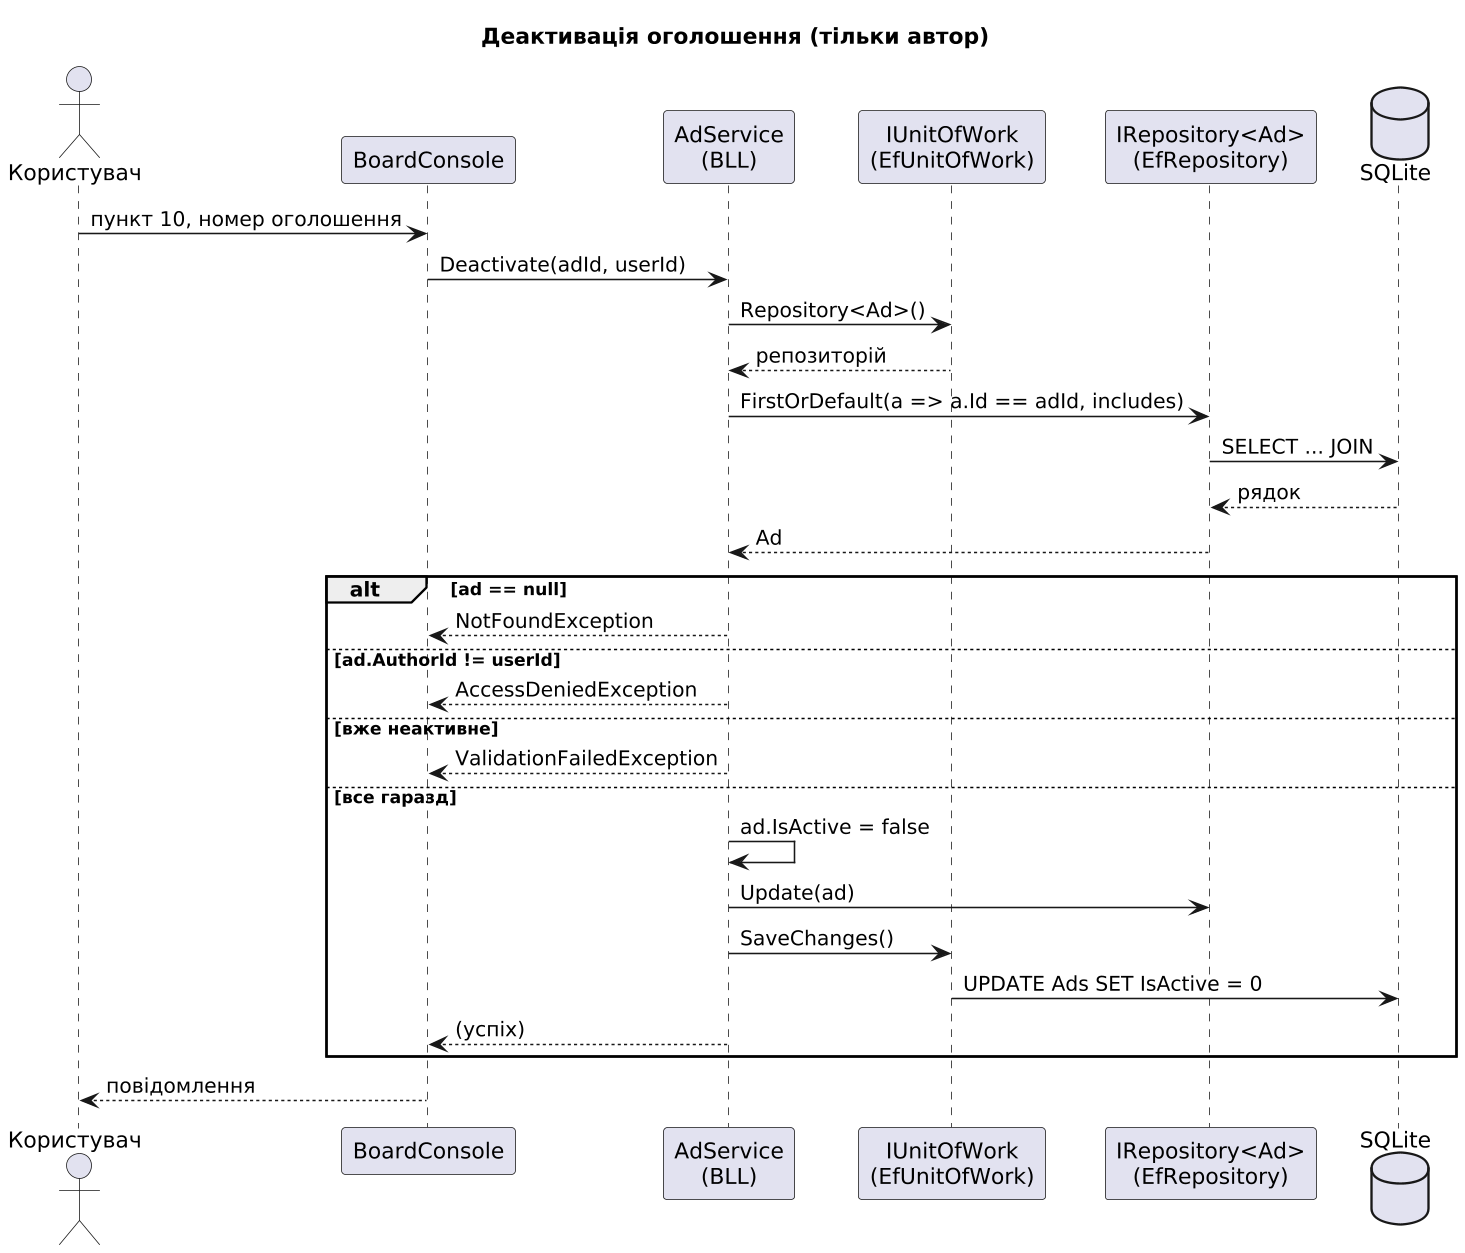

The diagram above was rendered by PlantUML. Its source (embedded in the PNG):
@startuml
skinparamlocked dpi 150
skinparam defaultFontName DejaVu Sans
skinparam shadowing false
skinparam classAttributeIconSize 0
skinparam packageStyle rectangle
title Деактивація оголошення (тільки автор)
actor Користувач
participant BoardConsole as UI
participant "AdService\n(BLL)" as S
participant "IUnitOfWork\n(EfUnitOfWork)" as U
participant "IRepository<Ad>\n(EfRepository)" as R
database SQLite as DB

Користувач -> UI : пункт 10, номер оголошення
UI -> S : Deactivate(adId, userId)
S -> U : Repository<Ad>()
U --> S : репозиторій
S -> R : FirstOrDefault(a => a.Id == adId, includes)
R -> DB : SELECT ... JOIN
DB --> R : рядок
R --> S : Ad
alt ad == null
  S --> UI : NotFoundException
else ad.AuthorId != userId
  S --> UI : AccessDeniedException
else вже неактивне
  S --> UI : ValidationFailedException
else все гаразд
  S -> S : ad.IsActive = false
  S -> R : Update(ad)
  S -> U : SaveChanges()
  U -> DB : UPDATE Ads SET IsActive = 0
  S --> UI : (успіх)
end
UI --> Користувач : повідомлення
@enduml